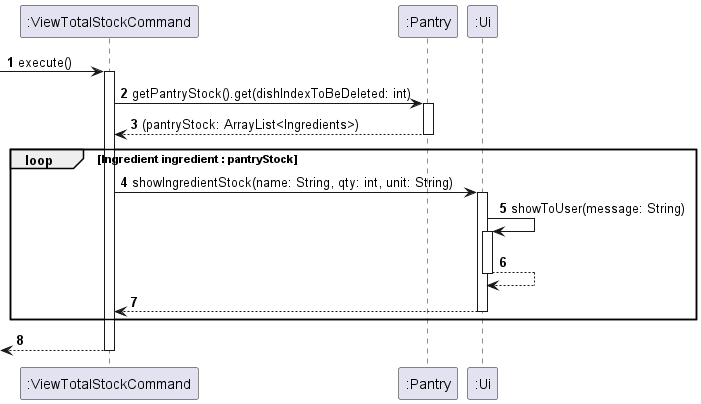

The diagram above was rendered by PlantUML. Its source (embedded in the PNG):
@startuml
!define COMMAND class ":ViewTotalStockCommand"
!define UI class ":Ui"
!define PANTRY class ":Pantry"

autonumber

-> ":ViewTotalStockCommand" : execute()
activate ":ViewTotalStockCommand"

":ViewTotalStockCommand" -> ":Pantry" : getPantryStock().get(dishIndexToBeDeleted: int)
activate ":Pantry"
return (pantryStock: ArrayList<Ingredients>)
loop Ingredient ingredient : pantryStock
":ViewTotalStockCommand" -> ":Ui" : showIngredientStock(name: String, qty: int, unit: String)
activate ":Ui"
":Ui" -> ":Ui" : showToUser(message: String)
activate ":Ui"
return
return
end loop
return


@enduml